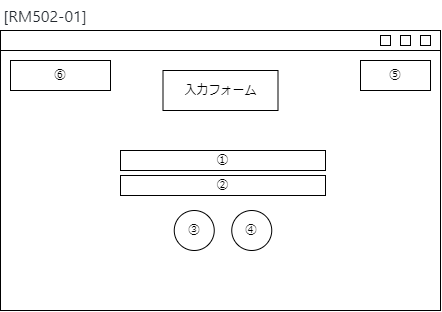

The diagram above was exported from draw.io. Its source (the exported page's mxGraphModel, read from the mxfile embedded in the PNG):
<mxGraphModel dx="1291" dy="993" grid="1" gridSize="10" guides="1" tooltips="1" connect="1" arrows="1" fold="1" page="1" pageScale="1" pageWidth="827" pageHeight="1169" math="0" shadow="0">
  <root>
    <mxCell id="0" />
    <mxCell id="1" parent="0" />
    <mxCell id="2" value="" style="rounded=0;whiteSpace=wrap;html=1;" vertex="1" parent="1">
      <mxGeometry x="40" y="1240" width="440" height="280" as="geometry" />
    </mxCell>
    <mxCell id="3" value="" style="rounded=0;whiteSpace=wrap;html=1;" vertex="1" parent="1">
      <mxGeometry x="40" y="1240" width="440" height="20" as="geometry" />
    </mxCell>
    <mxCell id="4" value="" style="rounded=0;whiteSpace=wrap;html=1;" vertex="1" parent="1">
      <mxGeometry x="440" y="1245" width="10" height="10" as="geometry" />
    </mxCell>
    <mxCell id="5" value="" style="rounded=0;whiteSpace=wrap;html=1;" vertex="1" parent="1">
      <mxGeometry x="460" y="1245" width="10" height="10" as="geometry" />
    </mxCell>
    <mxCell id="6" value="" style="rounded=0;whiteSpace=wrap;html=1;" vertex="1" parent="1">
      <mxGeometry x="420" y="1245" width="10" height="10" as="geometry" />
    </mxCell>
    <mxCell id="7" value="⑥" style="rounded=0;whiteSpace=wrap;html=1;" vertex="1" parent="1">
      <mxGeometry x="50" y="1270" width="100" height="30" as="geometry" />
    </mxCell>
    <mxCell id="8" value="入力フォーム" style="rounded=0;whiteSpace=wrap;html=1;" vertex="1" parent="1">
      <mxGeometry x="202.5" y="1280" width="115" height="40" as="geometry" />
    </mxCell>
    <mxCell id="9" value="&lt;span style=&quot;color: rgb(36, 41, 47); font-family: -apple-system, BlinkMacSystemFont, &amp;quot;Segoe UI&amp;quot;, Helvetica, Arial, sans-serif, &amp;quot;Apple Color Emoji&amp;quot;, &amp;quot;Segoe UI Emoji&amp;quot;; font-size: 16px; text-align: left; background-color: rgb(255, 255, 255);&quot;&gt;[&lt;/span&gt;&lt;span style=&quot;color: rgb(36, 41, 47); font-family: -apple-system, BlinkMacSystemFont, &amp;quot;Segoe UI&amp;quot;, Helvetica, Arial, sans-serif, &amp;quot;Apple Color Emoji&amp;quot;, &amp;quot;Segoe UI Emoji&amp;quot;; font-size: 16px; text-align: left; background-color: rgb(255, 255, 255);&quot;&gt;RM502-01&lt;/span&gt;&lt;span style=&quot;color: rgb(36, 41, 47); font-family: -apple-system, BlinkMacSystemFont, &amp;quot;Segoe UI&amp;quot;, Helvetica, Arial, sans-serif, &amp;quot;Apple Color Emoji&amp;quot;, &amp;quot;Segoe UI Emoji&amp;quot;; font-size: 16px; text-align: left; background-color: rgb(255, 255, 255);&quot;&gt;]&lt;/span&gt;" style="text;html=1;strokeColor=none;fillColor=none;align=center;verticalAlign=middle;whiteSpace=wrap;rounded=0;" vertex="1" parent="1">
      <mxGeometry x="40" y="1210" width="90" height="30" as="geometry" />
    </mxCell>
    <mxCell id="10" value="⑤" style="rounded=0;whiteSpace=wrap;html=1;" vertex="1" parent="1">
      <mxGeometry x="400" y="1270" width="70" height="30" as="geometry" />
    </mxCell>
    <mxCell id="11" value="①" style="rounded=0;whiteSpace=wrap;html=1;" vertex="1" parent="1">
      <mxGeometry x="160" y="1360" width="205" height="20" as="geometry" />
    </mxCell>
    <mxCell id="12" value="②" style="rounded=0;whiteSpace=wrap;html=1;" vertex="1" parent="1">
      <mxGeometry x="160" y="1385" width="205" height="20" as="geometry" />
    </mxCell>
    <mxCell id="13" value="③" style="ellipse;whiteSpace=wrap;html=1;aspect=fixed;" vertex="1" parent="1">
      <mxGeometry x="213.75" y="1420" width="40" height="40" as="geometry" />
    </mxCell>
    <mxCell id="14" value="④" style="ellipse;whiteSpace=wrap;html=1;aspect=fixed;" vertex="1" parent="1">
      <mxGeometry x="271.25" y="1420" width="40" height="40" as="geometry" />
    </mxCell>
  </root>
</mxGraphModel>